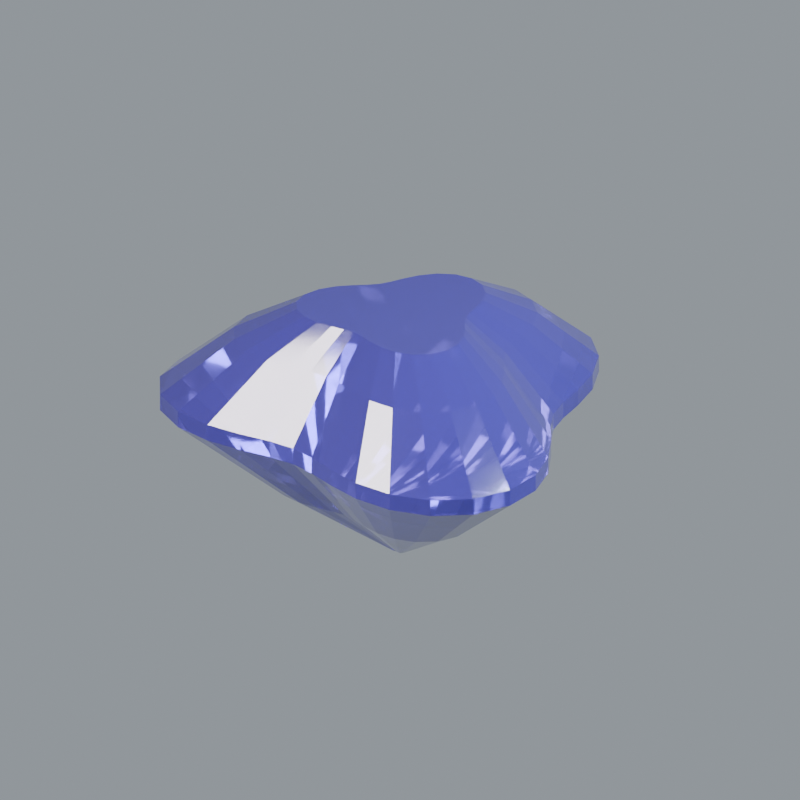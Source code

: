 # Source: stone-tanzanite.blend  (saved by Blender 5.2.44; exported with 4.5.12 LTS)
import bpy
from mathutils import Matrix  # noqa: F401  (used for matrix-valued properties, if any)

bpy.ops.wm.read_factory_settings(use_empty=True)
scene = bpy.context.scene
scene.name = 'Scene'

# ---- materials (node trees are filled in below, after node groups)
mat_surface_primary = bpy.data.materials.new('Surface primary')
mat_surface_primary.diffuse_color = (0.09306, 0.07036, 0.3916, 1.0)

# ---- material node trees
mat_surface_primary.use_nodes = True; mat_surface_primary.node_tree.nodes.clear()
_N = mat_surface_primary.node_tree.nodes; _L = mat_surface_primary.node_tree.links
n0 = _N.new('ShaderNodeBsdfPrincipled'); n0.name = 'Principled BSDF'; n0.location = (-200, 100)
n0.inputs[0].default_value = (0.09306, 0.07036, 0.3916, 1.0)
n0.inputs[2].default_value = 0.055
n0.inputs[3].default_value = 1.77
n0.inputs[10].default_value = 0.005
n0.inputs[18].default_value = 0.68
n0.inputs[19].default_value = 0.32
n0.inputs[20].default_value = 0.12
n1 = _N.new('ShaderNodeOutputMaterial'); n1.name = 'Material Output'; n1.location = (200, 100)
_L.new(n0.outputs[0], n1.inputs[0])
n1.is_active_output = True

# ---- world
world_studio_world = bpy.data.worlds.new('Studio world'); scene.world = world_studio_world
world_studio_world.use_nodes = True; world_studio_world.node_tree.nodes.clear()
_N = world_studio_world.node_tree.nodes; _L = world_studio_world.node_tree.links
n0 = _N.new('ShaderNodeBackground'); n0.name = 'Background'; n0.location = (-200, 100)
n0.inputs[0].default_value = (0.55, 0.6, 0.65, 1.0)
n0.inputs[1].default_value = 0.5
n1 = _N.new('ShaderNodeOutputWorld'); n1.name = 'World Output'; n1.location = (200, 100)
_L.new(n0.outputs[0], n1.inputs[0])
n1.is_active_output = True

# ---- cameras
cam_camera = bpy.data.cameras.new('Camera')
cam_camera.type = 'ORTHO'
cam_camera.clip_start = 0.01
cam_camera.clip_end = 100.0
cam_camera.lens = 52.0
cam_camera.ortho_scale = 3.25

# ---- lights
light_area = bpy.data.lights.new('Area', 'AREA')
light_area.color = (1.0, 0.94, 0.86)
light_area.energy = 650.0
light_area.shape = 'DISK'
light_area.size = 4.0
light_area.size_y = 1.0
light_area_001 = bpy.data.lights.new('Area.001', 'AREA')
light_area_001.color = (0.82, 0.91, 1.0)
light_area_001.energy = 800.0
light_area_001.shape = 'DISK'
light_area_001.size = 3.0
light_area_001.size_y = 1.0
light_area_002 = bpy.data.lights.new('Area.002', 'AREA')
light_area_002.energy = 180.0
light_area_002.shape = 'DISK'
light_area_002.size = 2.0
light_area_002.size_y = 1.0

# ---- meshes
me_sculpture = bpy.data.meshes.new('Sculpture')
me_sculpture.from_pydata([(0.0287, 0.0, -0.64), (0.02516, 0.004437, -0.64), (0.02184, 0.00795, -0.64), (0.0194, 0.0112, -0.64), (0.01781, 0.01494, -0.64), (0.01642, 0.01957, -0.64), (0.01435, 0.02485, -0.64), (0.01089, 0.02993, -0.64), (0.005931, 0.03364, -0.64), (2.143e-18, 0.035, -0.64), (-0.005931, 0.03364, -0.64), (-0.01089, 0.02993, -0.64), (-0.01435, 0.02485, -0.64), (-0.01642, 0.01957, -0.64), (-0.01781, 0.01494, -0.64), (-0.0194, 0.0112, -0.64), (-0.02184, 0.00795, -0.64), (-0.02516, 0.004437, -0.64), (-0.0287, 3.515e-18, -0.64), (-0.03137, -0.005531, -0.64), (-0.0321, -0.01168, -0.64), (-0.03031, -0.0175, -0.64), (-0.02616, -0.02196, -0.64), (-0.02047, -0.0244, -0.64), (-0.01435, -0.02485, -0.64), (-0.008739, -0.02401, -0.64), (-0.004036, -0.02289, -0.64), (-4.115e-18, -0.0224, -0.64), (0.004036, -0.02289, -0.64), (0.008739, -0.02401, -0.64), (0.01435, -0.02485, -0.64), (0.02047, -0.0244, -0.64), (0.02616, -0.02196, -0.64), (0.03031, -0.0175, -0.64), (0.0321, -0.01168, -0.64), (0.03137, -0.005531, -0.64), (0.4264, 0.0, -0.37), (0.3738, 0.06592, -0.37), (0.3245, 0.1181, -0.37), (0.2882, 0.1664, -0.37), (0.2645, 0.222, -0.37), (0.244, 0.2908, -0.37), (0.2132, 0.3693, -0.37), (0.1618, 0.4447, -0.37), (0.08812, 0.4998, -0.37), (3.184e-17, 0.52, -0.37), (-0.08812, 0.4998, -0.37), (-0.1618, 0.4447, -0.37), (-0.2132, 0.3693, -0.37), (-0.244, 0.2908, -0.37), (-0.2645, 0.222, -0.37), (-0.2882, 0.1664, -0.37), (-0.3245, 0.1181, -0.37), (-0.3738, 0.06592, -0.37), (-0.4264, 5.222e-17, -0.37), (-0.466, -0.08217, -0.37), (-0.4769, -0.1736, -0.37), (-0.4503, -0.26, -0.37), (-0.3887, -0.3262, -0.37), (-0.3042, -0.3625, -0.37), (-0.2132, -0.3693, -0.37), (-0.1298, -0.3567, -0.37), (-0.05997, -0.3401, -0.37), (-6.113e-17, -0.3328, -0.37), (0.05997, -0.3401, -0.37), (0.1298, -0.3567, -0.37), (0.2132, -0.3693, -0.37), (0.3042, -0.3625, -0.37), (0.3887, -0.3262, -0.37), (0.4503, -0.26, -0.37), (0.4769, -0.1736, -0.37), (0.466, -0.08217, -0.37), (0.82, 0.0, -0.035), (0.7189, 0.1268, -0.035), (0.6241, 0.2271, -0.035), (0.5543, 0.32, -0.035), (0.5087, 0.4269, -0.035), (0.4692, 0.5592, -0.035), (0.41, 0.7101, -0.035), (0.3112, 0.8551, -0.035), (0.1695, 0.9611, -0.035), (6.123e-17, 1.0, -0.035), (-0.1695, 0.9611, -0.035), (-0.3112, 0.8551, -0.035), (-0.41, 0.7101, -0.035), (-0.4692, 0.5592, -0.035), (-0.5087, 0.4269, -0.035), (-0.5543, 0.32, -0.035), (-0.6241, 0.2271, -0.035), (-0.7189, 0.1268, -0.035), (-0.82, 1.004e-16, -0.035), (-0.8962, -0.158, -0.035), (-0.917, -0.3338, -0.035), (-0.866, -0.5, -0.035), (-0.7476, -0.6273, -0.035), (-0.5849, -0.6971, -0.035), (-0.41, -0.7101, -0.035), (-0.2497, -0.686, -0.035), (-0.1153, -0.654, -0.035), (-1.176e-16, -0.64, -0.035), (0.1153, -0.654, -0.035), (0.2497, -0.686, -0.035), (0.41, -0.7101, -0.035), (0.5849, -0.6971, -0.035), (0.7476, -0.6273, -0.035), (0.866, -0.5, -0.035), (0.917, -0.3338, -0.035), (0.8962, -0.158, -0.035), (0.82, 0.0, 0.035), (0.7189, 0.1268, 0.035), (0.6241, 0.2271, 0.035), (0.5543, 0.32, 0.035), (0.5087, 0.4269, 0.035), (0.4692, 0.5592, 0.035), (0.41, 0.7101, 0.035), (0.3112, 0.8551, 0.035), (0.1695, 0.9611, 0.035), (6.123e-17, 1.0, 0.035), (-0.1695, 0.9611, 0.035), (-0.3112, 0.8551, 0.035), (-0.41, 0.7101, 0.035), (-0.4692, 0.5592, 0.035), (-0.5087, 0.4269, 0.035), (-0.5543, 0.32, 0.035), (-0.6241, 0.2271, 0.035), (-0.7189, 0.1268, 0.035), (-0.82, 1.004e-16, 0.035), (-0.8962, -0.158, 0.035), (-0.917, -0.3338, 0.035), (-0.866, -0.5, 0.035), (-0.7476, -0.6273, 0.035), (-0.5849, -0.6971, 0.035), (-0.41, -0.7101, 0.035), (-0.2497, -0.686, 0.035), (-0.1153, -0.654, 0.035), (-1.176e-16, -0.64, 0.035), (0.1153, -0.654, 0.035), (0.2497, -0.686, 0.035), (0.41, -0.7101, 0.035), (0.5849, -0.6971, 0.035), (0.7476, -0.6273, 0.035), (0.866, -0.5, 0.035), (0.917, -0.3338, 0.035), (0.8962, -0.158, 0.035), (0.5658, 0.0, 0.29), (0.496, 0.08747, 0.29), (0.4306, 0.1567, 0.29), (0.3824, 0.2208, 0.29), (0.351, 0.2946, 0.29), (0.3238, 0.3859, 0.29), (0.2829, 0.49, 0.29), (0.2148, 0.59, 0.29), (0.1169, 0.6631, 0.29), (4.225e-17, 0.69, 0.29), (-0.1169, 0.6631, 0.29), (-0.2148, 0.59, 0.29), (-0.2829, 0.49, 0.29), (-0.3238, 0.3859, 0.29), (-0.351, 0.2946, 0.29), (-0.3824, 0.2208, 0.29), (-0.4306, 0.1567, 0.29), (-0.496, 0.08747, 0.29), (-0.5658, 6.929e-17, 0.29), (-0.6184, -0.109, 0.29), (-0.6328, -0.2303, 0.29), (-0.5976, -0.345, 0.29), (-0.5158, -0.4328, 0.29), (-0.4036, -0.481, 0.29), (-0.2829, -0.49, 0.29), (-0.1723, -0.4733, 0.29), (-0.07957, -0.4513, 0.29), (-8.112e-17, -0.4416, 0.29), (0.07957, -0.4513, 0.29), (0.1723, -0.4733, 0.29), (0.2829, -0.49, 0.29), (0.4036, -0.481, 0.29), (0.5158, -0.4328, 0.29), (0.5976, -0.345, 0.29), (0.6328, -0.2303, 0.29), (0.6184, -0.109, 0.29), (0.3526, 0.0, 0.43), (0.3091, 0.05451, 0.43), (0.2683, 0.09767, 0.43), (0.2383, 0.1376, 0.43), (0.2188, 0.1836, 0.43), (0.2018, 0.2405, 0.43), (0.1763, 0.3054, 0.43), (0.1338, 0.3677, 0.43), (0.07287, 0.4133, 0.43), (2.633e-17, 0.43, 0.43), (-0.07287, 0.4133, 0.43), (-0.1338, 0.3677, 0.43), (-0.1763, 0.3054, 0.43), (-0.2018, 0.2405, 0.43), (-0.2188, 0.1836, 0.43), (-0.2383, 0.1376, 0.43), (-0.2683, 0.09767, 0.43), (-0.3091, 0.05451, 0.43), (-0.3526, 4.318e-17, 0.43), (-0.3854, -0.06795, 0.43), (-0.3943, -0.1435, 0.43), (-0.3724, -0.215, 0.43), (-0.3215, -0.2697, 0.43), (-0.2515, -0.2998, 0.43), (-0.1763, -0.3054, 0.43), (-0.1074, -0.295, 0.43), (-0.04959, -0.2812, 0.43), (-5.055e-17, -0.2752, 0.43), (0.04959, -0.2812, 0.43), (0.1074, -0.295, 0.43), (0.1763, -0.3054, 0.43), (0.2515, -0.2998, 0.43), (0.3215, -0.2697, 0.43), (0.3724, -0.215, 0.43), (0.3943, -0.1435, 0.43), (0.3854, -0.06795, 0.43)], [], [(35, 34, 33, 32, 31, 30, 29, 28, 27, 26, 25, 24, 23, 22, 21, 20, 19, 18, 17, 16, 15, 14, 13, 12, 11, 10, 9, 8, 7, 6, 5, 4, 3, 2, 1, 0), (0, 1, 36), (1, 37, 36), (1, 2, 37), (2, 38, 37), (2, 3, 38), (3, 39, 38), (3, 4, 39), (4, 40, 39), (4, 5, 40), (5, 41, 40), (5, 6, 41), (6, 42, 41), (6, 7, 42), (7, 43, 42), (7, 8, 43), (8, 44, 43), (8, 9, 44), (9, 45, 44), (9, 10, 45), (10, 46, 45), (10, 11, 46), (11, 47, 46), (11, 12, 47), (12, 48, 47), (12, 13, 48), (13, 49, 48), (13, 14, 49), (14, 50, 49), (14, 15, 50), (15, 51, 50), (15, 16, 51), (16, 52, 51), (16, 17, 52), (17, 53, 52), (17, 18, 53), (18, 54, 53), (18, 19, 54), (19, 55, 54), (19, 20, 55), (20, 56, 55), (20, 21, 56), (21, 57, 56), (21, 22, 57), (22, 58, 57), (22, 23, 58), (23, 59, 58), (23, 24, 59), (24, 60, 59), (24, 25, 60), (25, 61, 60), (25, 26, 61), (26, 62, 61), (26, 27, 62), (27, 63, 62), (27, 28, 63), (28, 64, 63), (28, 29, 64), (29, 65, 64), (29, 30, 65), (30, 66, 65), (30, 31, 66), (31, 67, 66), (31, 32, 67), (32, 68, 67), (32, 33, 68), (33, 69, 68), (33, 34, 69), (34, 70, 69), (34, 35, 70), (35, 71, 70), (35, 0, 71), (0, 36, 71), (36, 37, 72), (37, 73, 72), (37, 38, 73), (38, 74, 73), (38, 39, 74), (39, 75, 74), (39, 40, 75), (40, 76, 75), (40, 41, 76), (41, 77, 76), (41, 42, 77), (42, 78, 77), (42, 43, 78), (43, 79, 78), (43, 44, 79), (44, 80, 79), (44, 45, 80), (45, 81, 80), (45, 46, 81), (46, 82, 81), (46, 47, 82), (47, 83, 82), (47, 48, 83), (48, 84, 83), (48, 49, 84), (49, 85, 84), (49, 50, 85), (50, 86, 85), (50, 51, 86), (51, 87, 86), (51, 52, 87), (52, 88, 87), (52, 53, 88), (53, 89, 88), (53, 54, 89), (54, 90, 89), (54, 55, 90), (55, 91, 90), (55, 56, 91), (56, 92, 91), (56, 57, 92), (57, 93, 92), (57, 58, 93), (58, 94, 93), (58, 59, 94), (59, 95, 94), (59, 60, 95), (60, 96, 95), (60, 61, 96), (61, 97, 96), (61, 62, 97), (62, 98, 97), (62, 63, 98), (63, 99, 98), (63, 64, 99), (64, 100, 99), (64, 65, 100), (65, 101, 100), (65, 66, 101), (66, 102, 101), (66, 67, 102), (67, 103, 102), (67, 68, 103), (68, 104, 103), (68, 69, 104), (69, 105, 104), (69, 70, 105), (70, 106, 105), (70, 71, 106), (71, 107, 106), (71, 36, 107), (36, 72, 107), (72, 73, 109, 108), (73, 74, 110, 109), (74, 75, 111, 110), (75, 76, 112, 111), (76, 77, 113, 112), (77, 78, 114, 113), (78, 79, 115, 114), (79, 80, 116, 115), (80, 81, 117, 116), (81, 82, 118, 117), (82, 83, 119, 118), (83, 84, 120, 119), (84, 85, 121, 120), (85, 86, 122, 121), (86, 87, 123, 122), (87, 88, 124, 123), (88, 89, 125, 124), (89, 90, 126, 125), (90, 91, 127, 126), (91, 92, 128, 127), (92, 93, 129, 128), (93, 94, 130, 129), (94, 95, 131, 130), (95, 96, 132, 131), (96, 97, 133, 132), (97, 98, 134, 133), (98, 99, 135, 134), (99, 100, 136, 135), (100, 101, 137, 136), (101, 102, 138, 137), (102, 103, 139, 138), (103, 104, 140, 139), (104, 105, 141, 140), (105, 106, 142, 141), (106, 107, 143, 142), (107, 72, 108, 143), (108, 109, 144), (109, 145, 144), (109, 110, 145), (110, 146, 145), (110, 111, 146), (111, 147, 146), (111, 112, 147), (112, 148, 147), (112, 113, 148), (113, 149, 148), (113, 114, 149), (114, 150, 149), (114, 115, 150), (115, 151, 150), (115, 116, 151), (116, 152, 151), (116, 117, 152), (117, 153, 152), (117, 118, 153), (118, 154, 153), (118, 119, 154), (119, 155, 154), (119, 120, 155), (120, 156, 155), (120, 121, 156), (121, 157, 156), (121, 122, 157), (122, 158, 157), (122, 123, 158), (123, 159, 158), (123, 124, 159), (124, 160, 159), (124, 125, 160), (125, 161, 160), (125, 126, 161), (126, 162, 161), (126, 127, 162), (127, 163, 162), (127, 128, 163), (128, 164, 163), (128, 129, 164), (129, 165, 164), (129, 130, 165), (130, 166, 165), (130, 131, 166), (131, 167, 166), (131, 132, 167), (132, 168, 167), (132, 133, 168), (133, 169, 168), (133, 134, 169), (134, 170, 169), (134, 135, 170), (135, 171, 170), (135, 136, 171), (136, 172, 171), (136, 137, 172), (137, 173, 172), (137, 138, 173), (138, 174, 173), (138, 139, 174), (139, 175, 174), (139, 140, 175), (140, 176, 175), (140, 141, 176), (141, 177, 176), (141, 142, 177), (142, 178, 177), (142, 143, 178), (143, 179, 178), (143, 108, 179), (108, 144, 179), (144, 145, 180), (145, 181, 180), (145, 146, 181), (146, 182, 181), (146, 147, 182), (147, 183, 182), (147, 148, 183), (148, 184, 183), (148, 149, 184), (149, 185, 184), (149, 150, 185), (150, 186, 185), (150, 151, 186), (151, 187, 186), (151, 152, 187), (152, 188, 187), (152, 153, 188), (153, 189, 188), (153, 154, 189), (154, 190, 189), (154, 155, 190), (155, 191, 190), (155, 156, 191), (156, 192, 191), (156, 157, 192), (157, 193, 192), (157, 158, 193), (158, 194, 193), (158, 159, 194), (159, 195, 194), (159, 160, 195), (160, 196, 195), (160, 161, 196), (161, 197, 196), (161, 162, 197), (162, 198, 197), (162, 163, 198), (163, 199, 198), (163, 164, 199), (164, 200, 199), (164, 165, 200), (165, 201, 200), (165, 166, 201), (166, 202, 201), (166, 167, 202), (167, 203, 202), (167, 168, 203), (168, 204, 203), (168, 169, 204), (169, 205, 204), (169, 170, 205), (170, 206, 205), (170, 171, 206), (171, 207, 206), (171, 172, 207), (172, 208, 207), (172, 173, 208), (173, 209, 208), (173, 174, 209), (174, 210, 209), (174, 175, 210), (175, 211, 210), (175, 176, 211), (176, 212, 211), (176, 177, 212), (177, 213, 212), (177, 178, 213), (178, 214, 213), (178, 179, 214), (179, 215, 214), (179, 144, 215), (144, 180, 215), (180, 181, 182, 183, 184, 185, 186, 187, 188, 189, 190, 191, 192, 193, 194, 195, 196, 197, 198, 199, 200, 201, 202, 203, 204, 205, 206, 207, 208, 209, 210, 211, 212, 213, 214, 215)])
me_sculpture.materials.append(mat_surface_primary)
me_sculpture.update()

# ---- objects
ob_sculpture = bpy.data.objects.new('Sculpture', me_sculpture)
ob_presentation_camera = bpy.data.objects.new('Presentation camera', cam_camera)
ob_key_softbox = bpy.data.objects.new('Key softbox', light_area)
ob_edge_softbox = bpy.data.objects.new('Edge softbox', light_area_001)
ob_front_strip = bpy.data.objects.new('Front strip', light_area_002)

# ---- transforms, parenting, visibility, modifiers, constraints
ob_sculpture.location = (0.0, 0.0, 0.0)
ob_sculpture.rotation_euler = (0.0, 0.0, -0.1396)
ob_presentation_camera.location = (3.6, -5.2, 3.0)
ob_presentation_camera.rotation_euler = (1.132, -9.023e-08, 0.6055)
ob_key_softbox.location = (-3.0, -4.0, 5.0)
ob_key_softbox.rotation_euler = (0.7854, -7.115e-08, -0.6435)
ob_edge_softbox.location = (4.0, 1.0, 3.0)
ob_edge_softbox.rotation_euler = (0.9418, 5.518e-10, 1.816)
ob_front_strip.location = (0.0, -4.0, 0.5)
ob_front_strip.rotation_euler = (1.446, -0.0, 0.0)

# ---- collection membership
scene.collection.objects.link(ob_sculpture)
scene.collection.objects.link(ob_presentation_camera)
scene.collection.objects.link(ob_key_softbox)
scene.collection.objects.link(ob_edge_softbox)
scene.collection.objects.link(ob_front_strip)

# ---- scene / render settings (as saved in the file)
scene.camera = ob_presentation_camera
scene.frame_start = 1; scene.frame_end = 250; scene.frame_set(1)
scene.render.engine = 'CYCLES'
scene.render.resolution_x = 640
scene.render.resolution_y = 640
scene.render.film_transparent = True
scene.render.bake_bias = 0.0
scene.render.bake_samples = 0
scene.render.compositor_device = 'GPU'
scene.cycles.samples = 28
scene.cycles.max_bounces = 8
scene.cycles.transmission_bounces = 6
scene.eevee.use_volume_custom_range = False
scene.eevee.fast_gi_thickness_near = 0.1
scene.eevee.fast_gi_thickness_far = 0.0
scene.eevee.ray_tracing_options.screen_trace_thickness = 0.1
scene.view_settings.look = 'AgX - Medium High Contrast'
bpy.context.view_layer.update()
